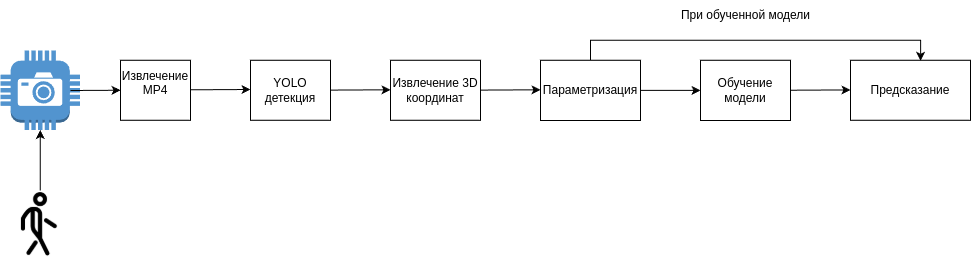

The diagram above was exported from draw.io. Its source (the exported page's mxGraphModel, read from the mxfile embedded in the PNG):
<mxGraphModel dx="1589" dy="937" grid="1" gridSize="10" guides="1" tooltips="1" connect="1" arrows="1" fold="1" page="1" pageScale="1" pageWidth="2339" pageHeight="3300" math="0" shadow="0">
  <root>
    <mxCell id="0" />
    <mxCell id="1" parent="0" />
    <mxCell id="-VpUuptJrim2oz7hYSgP-1" value="" style="outlineConnect=0;dashed=0;verticalLabelPosition=bottom;verticalAlign=top;align=center;html=1;shape=mxgraph.aws3.camera;fillColor=#5294CF;gradientColor=none;" vertex="1" parent="1">
      <mxGeometry x="160" y="480" width="79.5" height="79.5" as="geometry" />
    </mxCell>
    <mxCell id="M0AwqYu5htNzl3TW9bzD-1" value="" style="shape=image;html=1;verticalAlign=top;verticalLabelPosition=bottom;labelBackgroundColor=#ffffff;imageAspect=0;aspect=fixed;image=https://cdn1.iconfinder.com/data/icons/ionicons-outline-vol-2/512/walk-outline-128.png" vertex="1" parent="1">
      <mxGeometry x="166.13" y="620" width="67.25" height="67.25" as="geometry" />
    </mxCell>
    <mxCell id="M0AwqYu5htNzl3TW9bzD-3" value="" style="endArrow=classic;html=1;rounded=0;entryX=0;entryY=0.5;entryDx=0;entryDy=0;" edge="1" parent="1" target="M0AwqYu5htNzl3TW9bzD-4">
      <mxGeometry width="50" height="50" relative="1" as="geometry">
        <mxPoint x="230" y="520" as="sourcePoint" />
        <mxPoint x="310" y="520" as="targetPoint" />
      </mxGeometry>
    </mxCell>
    <mxCell id="M0AwqYu5htNzl3TW9bzD-4" value="Извлечение MP4&lt;div&gt;&lt;br&gt;&lt;/div&gt;" style="rounded=0;whiteSpace=wrap;html=1;" vertex="1" parent="1">
      <mxGeometry x="280" y="489.75" width="70" height="60" as="geometry" />
    </mxCell>
    <mxCell id="M0AwqYu5htNzl3TW9bzD-5" value="" style="endArrow=classic;html=1;rounded=0;" edge="1" parent="1">
      <mxGeometry width="50" height="50" relative="1" as="geometry">
        <mxPoint x="350" y="519.3" as="sourcePoint" />
        <mxPoint x="410" y="519" as="targetPoint" />
      </mxGeometry>
    </mxCell>
    <mxCell id="M0AwqYu5htNzl3TW9bzD-6" value="YOLO&lt;div&gt;детекция&lt;/div&gt;" style="rounded=0;whiteSpace=wrap;html=1;" vertex="1" parent="1">
      <mxGeometry x="410" y="489.75" width="80" height="60" as="geometry" />
    </mxCell>
    <mxCell id="M0AwqYu5htNzl3TW9bzD-8" value="Извлечение 3D координат" style="rounded=0;whiteSpace=wrap;html=1;" vertex="1" parent="1">
      <mxGeometry x="550" y="489.75" width="90" height="60" as="geometry" />
    </mxCell>
    <mxCell id="M0AwqYu5htNzl3TW9bzD-12" value="" style="endArrow=classic;html=1;rounded=0;" edge="1" parent="1">
      <mxGeometry width="50" height="50" relative="1" as="geometry">
        <mxPoint x="490" y="519.5999999999999" as="sourcePoint" />
        <mxPoint x="550" y="519.3" as="targetPoint" />
      </mxGeometry>
    </mxCell>
    <mxCell id="M0AwqYu5htNzl3TW9bzD-13" value="" style="endArrow=classic;html=1;rounded=0;" edge="1" parent="1">
      <mxGeometry width="50" height="50" relative="1" as="geometry">
        <mxPoint x="640" y="519.5999999999999" as="sourcePoint" />
        <mxPoint x="700" y="519.3" as="targetPoint" />
      </mxGeometry>
    </mxCell>
    <mxCell id="M0AwqYu5htNzl3TW9bzD-18" value="" style="edgeStyle=orthogonalEdgeStyle;rounded=0;orthogonalLoop=1;jettySize=auto;html=1;" edge="1" parent="1" source="M0AwqYu5htNzl3TW9bzD-15" target="M0AwqYu5htNzl3TW9bzD-17">
      <mxGeometry relative="1" as="geometry" />
    </mxCell>
    <mxCell id="M0AwqYu5htNzl3TW9bzD-15" value="Параметризация" style="rounded=0;whiteSpace=wrap;html=1;" vertex="1" parent="1">
      <mxGeometry x="700" y="489.75" width="100" height="60.25" as="geometry" />
    </mxCell>
    <mxCell id="M0AwqYu5htNzl3TW9bzD-17" value="Обучение модели" style="rounded=0;whiteSpace=wrap;html=1;" vertex="1" parent="1">
      <mxGeometry x="860" y="489.75" width="90" height="60.25" as="geometry" />
    </mxCell>
    <mxCell id="M0AwqYu5htNzl3TW9bzD-19" value="" style="endArrow=classic;html=1;rounded=0;" edge="1" parent="1">
      <mxGeometry width="50" height="50" relative="1" as="geometry">
        <mxPoint x="950" y="519.7199999999999" as="sourcePoint" />
        <mxPoint x="1010" y="519.42" as="targetPoint" />
      </mxGeometry>
    </mxCell>
    <mxCell id="M0AwqYu5htNzl3TW9bzD-20" value="Предсказание" style="rounded=0;whiteSpace=wrap;html=1;" vertex="1" parent="1">
      <mxGeometry x="1010" y="489.75" width="120" height="60" as="geometry" />
    </mxCell>
    <mxCell id="M0AwqYu5htNzl3TW9bzD-26" style="edgeStyle=orthogonalEdgeStyle;rounded=0;orthogonalLoop=1;jettySize=auto;html=1;exitX=0.5;exitY=0;exitDx=0;exitDy=0;entryX=0.5;entryY=1;entryDx=0;entryDy=0;entryPerimeter=0;" edge="1" parent="1" source="M0AwqYu5htNzl3TW9bzD-1" target="-VpUuptJrim2oz7hYSgP-1">
      <mxGeometry relative="1" as="geometry" />
    </mxCell>
    <mxCell id="M0AwqYu5htNzl3TW9bzD-32" value="При обученной модели" style="text;html=1;align=center;verticalAlign=middle;resizable=0;points=[];autosize=1;strokeColor=none;fillColor=none;" vertex="1" parent="1">
      <mxGeometry x="830" y="430" width="150" height="30" as="geometry" />
    </mxCell>
    <mxCell id="M0AwqYu5htNzl3TW9bzD-34" style="edgeStyle=orthogonalEdgeStyle;rounded=0;orthogonalLoop=1;jettySize=auto;html=1;exitX=0.5;exitY=0;exitDx=0;exitDy=0;entryX=0.584;entryY=0.009;entryDx=0;entryDy=0;entryPerimeter=0;" edge="1" parent="1" source="M0AwqYu5htNzl3TW9bzD-15" target="M0AwqYu5htNzl3TW9bzD-20">
      <mxGeometry relative="1" as="geometry" />
    </mxCell>
  </root>
</mxGraphModel>